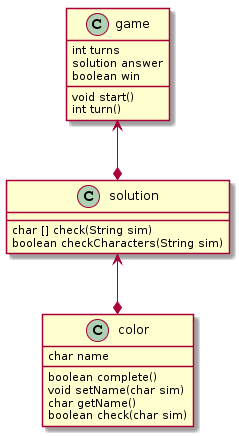

The diagram above was rendered by PlantUML. Its source (embedded in the PNG):
@startuml
class game{
    int turns
    solution answer
    boolean win
    void start()
    int turn()
    
}
class solution{
    char [] check(String sim)
    boolean checkCharacters(String sim)
    
}
class color{
    char name

    boolean complete()
    void setName(char sim)
    char getName()
    boolean check(char sim)
}

game <--* solution
solution <--* color
@enduml